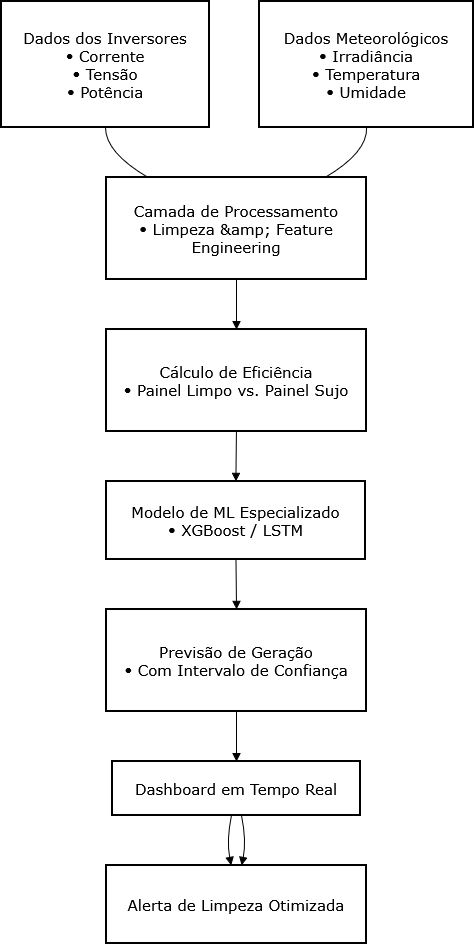

The diagram above was exported from draw.io. Its source (the exported page's mxGraphModel, read from the mxfile embedded in the PNG):
<mxGraphModel dx="786" dy="391" grid="1" gridSize="10" guides="1" tooltips="1" connect="1" arrows="1" fold="1" page="1" pageScale="1" pageWidth="827" pageHeight="1169" math="0" shadow="0">
  <root>
    <mxCell id="0" />
    <mxCell id="1" parent="0" />
    <mxCell id="2" parent="1" style="whiteSpace=wrap;strokeWidth=2;fontFamily=Verdana;fontSize=15;" value="Dados dos Inversores&#10;• Corrente&#10;• Tensão&#10;• Potência" vertex="1">
      <mxGeometry height="126" width="208" x="8" y="8" as="geometry" />
    </mxCell>
    <mxCell id="3" parent="1" style="whiteSpace=wrap;strokeWidth=2;fontSize=15;fontFamily=Verdana;fontStyle=0" value="Dados Meteorológicos&#10;• Irradiância&#10;• Temperatura&#10;• Umidade" vertex="1">
      <mxGeometry height="126" width="214" x="266" y="8" as="geometry" />
    </mxCell>
    <mxCell id="4" parent="1" style="whiteSpace=wrap;strokeWidth=2;fontFamily=Verdana;fontSize=15;" value="Camada de Processamento&#10;• Limpeza &amp;amp; Feature Engineering" vertex="1">
      <mxGeometry height="102" width="260" x="113" y="184" as="geometry" />
    </mxCell>
    <mxCell id="5" parent="1" style="whiteSpace=wrap;strokeWidth=2;fontFamily=Verdana;fontSize=15;" value="Cálculo de Eficiência&#10;• Painel Limpo vs. Painel Sujo" vertex="1">
      <mxGeometry height="102" width="260" x="113" y="336" as="geometry" />
    </mxCell>
    <mxCell id="6" parent="1" style="whiteSpace=wrap;strokeWidth=2;fontFamily=Verdana;fontSize=15;" value="Modelo de ML Especializado&#10;• XGBoost / LSTM" vertex="1">
      <mxGeometry height="78" width="259" x="113" y="488" as="geometry" />
    </mxCell>
    <mxCell id="7" parent="1" style="whiteSpace=wrap;strokeWidth=2;fontFamily=Verdana;fontSize=15;" value="Previsão de Geração&#10;• Com Intervalo de Confiança" vertex="1">
      <mxGeometry height="102" width="260" x="113" y="616" as="geometry" />
    </mxCell>
    <mxCell id="8" parent="1" style="whiteSpace=wrap;strokeWidth=2;fontFamily=Verdana;fontSize=15;" value="Dashboard em Tempo Real" vertex="1">
      <mxGeometry height="54" width="248" x="119" y="768" as="geometry" />
    </mxCell>
    <mxCell id="9" parent="1" style="whiteSpace=wrap;strokeWidth=2;fontFamily=Verdana;fontSize=15;" value="Alerta de Limpeza Otimizada" vertex="1">
      <mxGeometry height="78" width="260" x="113" y="872" as="geometry" />
    </mxCell>
    <mxCell id="10" edge="1" parent="1" source="2" style="curved=1;startArrow=none;endArrow=none;exitX=0.5;exitY=1;entryX=0.16;entryY=0;fontFamily=Verdana;fontSize=15;" target="4" value="">
      <mxGeometry relative="1" as="geometry">
        <Array as="points">
          <mxPoint x="112" y="159" />
        </Array>
      </mxGeometry>
    </mxCell>
    <mxCell id="11" edge="1" parent="1" source="3" style="curved=1;startArrow=none;endArrow=none;exitX=0.5;exitY=1;entryX=0.84;entryY=0;fontFamily=Verdana;fontSize=15;" target="4" value="">
      <mxGeometry relative="1" as="geometry">
        <Array as="points">
          <mxPoint x="374" y="159" />
        </Array>
      </mxGeometry>
    </mxCell>
    <mxCell id="12" edge="1" parent="1" source="4" style="curved=1;startArrow=none;endArrow=block;exitX=0.5;exitY=1;entryX=0.5;entryY=0;fontFamily=Verdana;fontSize=15;" target="5" value="">
      <mxGeometry relative="1" as="geometry">
        <Array as="points" />
      </mxGeometry>
    </mxCell>
    <mxCell id="13" edge="1" parent="1" source="5" style="curved=1;startArrow=none;endArrow=block;exitX=0.5;exitY=1;entryX=0.5;entryY=0;fontFamily=Verdana;fontSize=15;" target="6" value="">
      <mxGeometry relative="1" as="geometry">
        <Array as="points" />
      </mxGeometry>
    </mxCell>
    <mxCell id="14" edge="1" parent="1" source="6" style="curved=1;startArrow=none;endArrow=block;exitX=0.5;exitY=1;entryX=0.5;entryY=0;fontFamily=Verdana;fontSize=15;" target="7" value="">
      <mxGeometry relative="1" as="geometry">
        <Array as="points" />
      </mxGeometry>
    </mxCell>
    <mxCell id="15" edge="1" parent="1" source="7" style="curved=1;startArrow=none;endArrow=block;exitX=0.5;exitY=1;entryX=0.5;entryY=0;fontFamily=Verdana;fontSize=15;" target="8" value="">
      <mxGeometry relative="1" as="geometry">
        <Array as="points" />
      </mxGeometry>
    </mxCell>
    <mxCell id="16" edge="1" parent="1" source="8" style="curved=1;startArrow=none;endArrow=block;exitX=0.48;exitY=1;entryX=0.48;entryY=0;fontFamily=Verdana;fontSize=15;" target="9" value="">
      <mxGeometry relative="1" as="geometry">
        <Array as="points">
          <mxPoint x="233" y="847" />
        </Array>
      </mxGeometry>
    </mxCell>
    <mxCell id="17" edge="1" parent="1" source="8" style="curved=1;startArrow=none;endArrow=block;exitX=0.52;exitY=1;entryX=0.52;entryY=0;fontFamily=Verdana;fontSize=15;" target="9" value="">
      <mxGeometry relative="1" as="geometry">
        <Array as="points">
          <mxPoint x="253" y="847" />
        </Array>
      </mxGeometry>
    </mxCell>
  </root>
</mxGraphModel>